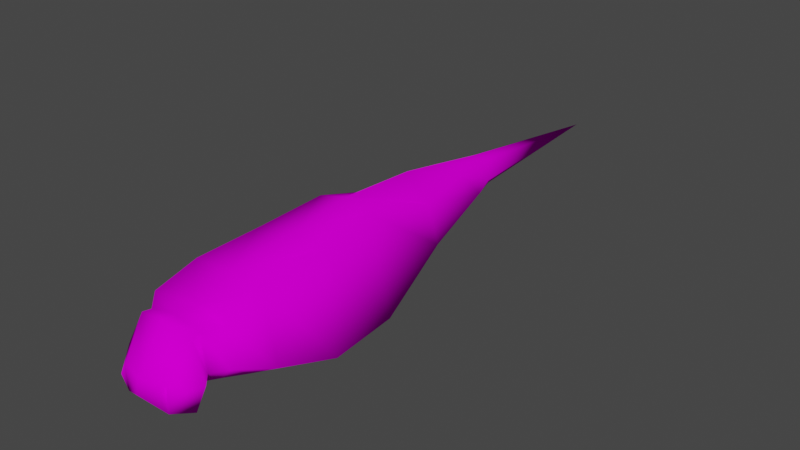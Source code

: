 # Source: bug_variant_2.blend  (saved by Blender 2.93.20; exported with 4.5.12 LTS)
import bpy
from mathutils import Matrix  # noqa: F401  (used for matrix-valued properties, if any)

bpy.ops.wm.read_factory_settings(use_empty=True)
scene = bpy.context.scene
scene.name = 'Scene'

# ---- collections
col_collection = bpy.data.collections.new('Collection'); scene.collection.children.link(col_collection)

# ---- images (referenced by path relative to the original .blend; pixels are not part of the script)
import os
ASSET_DIR = os.environ.get("B2B_ASSET_DIR", "")  # directory of the original .blend (textures are referenced by path, not embedded)
HERE = os.path.dirname(os.path.abspath(__file__))  # packed textures are extracted next to this script under _unpacked/

def load_image(name, relpath, width, height, colorspace="sRGB"):
    """Load a texture the original file referenced (path relative to the .blend, or extracted next to this script)."""
    p = next((c for c in (os.path.join(HERE, relpath), os.path.join(ASSET_DIR, relpath)) if relpath and os.path.exists(c)), "")
    if p:
        img = bpy.data.images.load(p, check_existing=True)
        img.name = name
    else:  # same state as the original file: an image datablock whose file is absent (Cycles renders it pink)
        img = bpy.data.images.new(name, width, height)
        img.source = "FILE"
        img.filepath = "//" + (relpath or name)
    img.colorspace_settings.name = colorspace
    return img
img_texture_bug_png_001 = load_image('texture_bug.png.001', 'texture_bug.png', 1024, 1024, 'sRGB')

# ---- materials (node trees are filled in below, after node groups)
mat_bug_mat_001 = bpy.data.materials.new('Bug_mat.001')
mat_bug_mat_001.use_transparent_shadow = False

# ---- material node trees
mat_bug_mat_001.use_nodes = True; mat_bug_mat_001.node_tree.nodes.clear()
_N = mat_bug_mat_001.node_tree.nodes; _L = mat_bug_mat_001.node_tree.links
n0 = _N.new('ShaderNodeOutputMaterial'); n0.name = 'Material Output'; n0.location = (300, 300)
n1 = _N.new('ShaderNodeBsdfPrincipled'); n1.name = 'Principled BSDF'; n1.location = (10, 300)
n1.distribution = 'GGX'
n1.subsurface_method = 'BURLEY'
n1.inputs[2].default_value = 0.0
n1.inputs[3].default_value = 1.45
n1.inputs[13].default_value = 0.0
n1.inputs[27].default_value = (0.0, 0.0, 0.0, 1.0)
n1.inputs[28].default_value = 1.0
n2 = _N.new('ShaderNodeTexImage'); n2.name = 'Image Texture'; n2.location = (-301, 184)
n2.image = img_texture_bug_png_001
_L.new(n1.outputs[0], n0.inputs[0])
_L.new(n2.outputs[0], n1.inputs[0])
n0.is_active_output = True

# ---- world
world_world = bpy.data.worlds.new('World'); scene.world = world_world
world_world.use_nodes = True; world_world.node_tree.nodes.clear()
_N = world_world.node_tree.nodes; _L = world_world.node_tree.links
n0 = _N.new('ShaderNodeOutputWorld'); n0.name = 'World Output'; n0.location = (300, 300)
n1 = _N.new('ShaderNodeBackground'); n1.name = 'Background'; n1.location = (10, 300)
n1.inputs[0].default_value = (0.05088, 0.05088, 0.05088, 1.0)
_L.new(n1.outputs[0], n0.inputs[0])
n0.is_active_output = True
world_world.color = (0.05088, 0.05088, 0.05088)
world_world.use_sun_shadow = False
world_world.sun_shadow_jitter_overblur = 0.0

# ---- meshes
me_cube_020 = bpy.data.meshes.new('Cube.020')
me_cube_020.from_pydata([(0.9524, 2.861, -3.075), (0.9211, 1.201, -2.917), (0.7238, -0.1053, 0.3132), (1.089, 3.804, 0.2168), (0.0, 4.055, 0.1857), (0.0, -0.1053, 0.3746), (0.0, 3.86, -3.066), (0.5407, 2.178, -7.296), (0.0, 0.8486, -2.738), (0.0, 2.086, -7.258), (0.9887, -0.2656, 3.013), (1.339, 3.559, 2.712), (0.0, 3.716, 2.635), (0.0, -0.2656, 2.974), (2.042, 0.217, 0.3132), (0.0, 3.087, -7.388), (1.525, 1.528, -2.915), (2.128, 0.05669, 3.013), (0.5477, 2.086, -7.259), (0.3693, 2.899, -7.423), (0.6969, 0.1133, 5.422), (1.421, 3.476, 5.421), (0.0, 3.476, 5.397), (0.0, 0.1133, 5.422), (1.972, 0.8627, 5.421), (1.294, 1.069, 7.012), (1.554, 2.969, 7.004), (0.0, 2.969, 6.849), (0.0, 1.069, 6.95), (1.835, 1.684, 7.192), (0.9098, 1.043, 7.558), (1.042, 2.799, 7.569), (0.0, 3.025, 7.569), (0.0, 1.043, 7.558), (1.313, 1.523, 7.58), (1.331, 0.4595, 8.128), (1.107, 2.813, 7.871), (0.0, 3.025, 8.009), (0.0, 0.4595, 8.128), (1.734, 1.523, 8.02), (0.9091, 0.582, 8.801), (0.9229, 1.561, 8.786), (0.0, 1.561, 9.061), (0.0, 1.048, 9.178), (1.031, 1.194, 8.91), (0.0, 2.091, -14.51), (0.0, 3.587, -4.629), (0.6399, 3.066, -5.443), (0.9415, 2.14, -6.165), (0.504, 1.965, -5.331), (0.0, 1.965, -6.335)], [], [(8, 1, 2, 5), (16, 0, 3, 14), (0, 6, 4, 3), (24, 20, 10, 17), (22, 21, 11, 12), (20, 23, 13, 10), (19, 7, 45), (18, 9, 45), (15, 19, 45), (5, 2, 10, 13), (14, 3, 11, 17), (3, 4, 12, 11), (2, 14, 17, 10), (7, 18, 45), (48, 49, 18, 7), (1, 16, 14, 2), (46, 47, 19, 15), (47, 48, 7, 19), (49, 50, 9, 18), (21, 24, 17, 11), (20, 24, 29, 25), (23, 20, 25, 28), (21, 22, 27, 26), (24, 21, 26, 29), (29, 26, 31, 34), (28, 25, 30, 33), (26, 27, 32, 31), (25, 29, 34, 30), (34, 31, 36, 39), (33, 30, 35, 38), (31, 32, 37, 36), (30, 34, 39, 35), (39, 36, 41, 44), (38, 35, 40, 43), (36, 37, 42, 41), (35, 39, 44, 40), (43, 40, 41, 42), (44, 41, 40), (1, 8, 50, 49), (0, 16, 48, 47), (6, 0, 47, 46), (16, 1, 49, 48)])
me_cube_020.polygons.foreach_set('use_smooth', [True] * 42)
_uv = me_cube_020.uv_layers.new(name='UVMap')
_uv.uv.foreach_set('vector', [0.1675, 0.5923, 0.1732, 0.574, 0.2023, 0.5874, 0.2002, 0.6049, 0.7105, 0.752, 0.7407, 0.75, 0.7476, 0.7742, 0.6978, 0.7768, 0.7407, 0.75, 0.7626, 0.7477, 0.7666, 0.773, 0.7476, 0.7742, 0.2521, 0.5586, 0.2534, 0.5838, 0.2283, 0.5876, 0.2282, 0.5685, 0.7666, 0.8144, 0.7474, 0.8141, 0.7478, 0.7932, 0.7666, 0.7925, 0.2534, 0.5838, 0.255, 0.5961, 0.2281, 0.6054, 0.2283, 0.5876, 0.5185, 0.7792, 0.502, 0.7791, 0.5321, 0.6648, 0.4995, 0.7795, 0.4884, 0.7758, 0.5321, 0.6648, 0.5273, 0.7801, 0.5185, 0.7792, 0.5321, 0.6648, 0.2002, 0.6049, 0.2023, 0.5874, 0.2283, 0.5876, 0.2281, 0.6054, 0.6978, 0.7768, 0.7476, 0.7742, 0.7478, 0.7932, 0.6987, 0.7974, 0.7476, 0.7742, 0.7666, 0.773, 0.7666, 0.7925, 0.7478, 0.7932, 0.2023, 0.5874, 0.2041, 0.5655, 0.2282, 0.5685, 0.2283, 0.5876, 0.502, 0.7791, 0.4995, 0.7795, 0.5321, 0.6648, 0.4951, 0.7997, 0.4782, 0.8079, 0.4995, 0.7795, 0.502, 0.7791, 0.1732, 0.574, 0.1769, 0.552, 0.2041, 0.5655, 0.2023, 0.5874, 0.5321, 0.8272, 0.5144, 0.8132, 0.5185, 0.7792, 0.5273, 0.7801, 0.5144, 0.8132, 0.4951, 0.7997, 0.502, 0.7791, 0.5185, 0.7792, 0.4782, 0.8079, 0.4792, 0.7893, 0.4884, 0.7758, 0.4995, 0.7795, 0.7474, 0.8141, 0.7119, 0.8158, 0.6987, 0.7974, 0.7478, 0.7932, 0.2534, 0.5838, 0.2521, 0.5586, 0.27, 0.545, 0.2702, 0.5593, 0.255, 0.5961, 0.2534, 0.5838, 0.2702, 0.5593, 0.2754, 0.5834, 0.7474, 0.8141, 0.7666, 0.8144, 0.7648, 0.827, 0.7434, 0.8261, 0.7119, 0.8158, 0.7474, 0.8141, 0.7434, 0.8261, 0.7261, 0.8292, 0.7261, 0.8292, 0.7434, 0.8261, 0.7493, 0.8315, 0.7279, 0.8347, 0.2754, 0.5834, 0.2702, 0.5593, 0.2776, 0.5611, 0.2822, 0.5779, 0.7434, 0.8261, 0.7648, 0.827, 0.763, 0.8329, 0.7493, 0.8315, 0.2702, 0.5593, 0.27, 0.545, 0.2767, 0.5482, 0.2776, 0.5611, 0.1918, 0.6075, 0.1483, 0.5889, 0.1542, 0.5817, 0.2028, 0.5891, 0.2822, 0.5779, 0.2776, 0.5611, 0.2859, 0.5532, 0.2924, 0.5695, 0.1483, 0.5889, 0.1255, 0.5694, 0.1345, 0.5589, 0.1542, 0.5817, 0.2776, 0.5611, 0.2767, 0.5482, 0.2822, 0.5438, 0.2859, 0.5532, 0.2028, 0.5891, 0.1542, 0.5817, 0.1926, 0.5533, 0.2045, 0.5533, 0.2391, 0.5166, 0.2358, 0.5622, 0.2173, 0.5437, 0.1976, 0.5182, 0.1542, 0.5817, 0.1345, 0.5589, 0.182, 0.5251, 0.1926, 0.5533, 0.2358, 0.5622, 0.2028, 0.5891, 0.2045, 0.5533, 0.2173, 0.5437, 0.1976, 0.5182, 0.2173, 0.5437, 0.1926, 0.5533, 0.182, 0.5251, 0.2045, 0.5533, 0.1926, 0.5533, 0.2173, 0.5437, 0.1732, 0.574, 0.1675, 0.5923, 0.1372, 0.5695, 0.1406, 0.557, 0.7407, 0.75, 0.7105, 0.752, 0.7285, 0.7282, 0.7428, 0.7227, 0.7626, 0.7477, 0.7407, 0.75, 0.7428, 0.7227, 0.7585, 0.7347, 0.1769, 0.552, 0.1732, 0.574, 0.1406, 0.557, 0.1423, 0.548])
me_cube_020.materials.append(mat_bug_mat_001)
me_cube_020.use_remesh_fix_poles = True
me_cube_020.use_remesh_preserve_attributes = False
me_cube_020.use_mirror_x = True
me_cube_020.update()
arm_armature_012 = bpy.data.armatures.new('Armature.012')  # bones are not reproduced

# ---- objects
ob_body_spine = bpy.data.objects.new('body_spine', arm_armature_012)
ob_spike_001 = bpy.data.objects.new('spike.001', me_cube_020)

# ---- transforms, parenting, visibility, modifiers, constraints
ob_body_spine.location = (-0.0347, -0.5055, 0.8475)
ob_body_spine.rotation_euler = (1.571, 2.22e-16, 2.22e-16)
ob_body_spine.show_in_front = True
ob_spike_001.parent = ob_body_spine
ob_spike_001.matrix_parent_inverse = Matrix(((1.0, 2.22e-16, -2.22e-16, 0.0347), (2.22e-16, -4.371e-08, 1.0, -0.8475), (2.22e-16, -1.0, -4.371e-08, -0.5055), (-0.0, 0.0, -0.0, 1.0)))
ob_spike_001.location = (-0.0104, -2.806, -1.319)
ob_spike_001.rotation_euler = (-1.571, 3.142, -3.142)
ob_spike_001.scale = (0.6227, 0.6227, 0.6227)
ob_spike_001.lineart.crease_threshold = 0.0
ob_spike_001.use_mesh_mirror_x = True
_vg = ob_spike_001.vertex_groups.new(name='Bone.013')
for _i, _w in zip([11, 17, 20, 21, 23, 24, 25, 26, 28, 29, 30, 31, 33, 34, 35, 36, 38, 39, 40, 41, 43, 44], [0.002099, 0.01002, 0.8879, 0.1454, 0.4914, 0.9389, 0.8879, 0.1454, 0.4914, 0.9389, 0.8879, 0.1454, 0.4914, 0.9389, 0.8879, 0.1454, 0.4914, 0.9389, 0.8879, 0.1454, 0.4914, 0.9389]): _vg.add([_i], _w, 'REPLACE')
_vg = ob_spike_001.vertex_groups.new(name='Bone.014')
_vg = ob_spike_001.vertex_groups.new(name='Bone.015')
for _i, _w in zip([11, 12, 21, 22, 26, 27, 31, 32, 36, 37, 41, 42], [0.05565, 0.07075, 0.04532, 0.003796, 0.04532, 0.003796, 0.04532, 0.003796, 0.04532, 0.003796, 0.04532, 0.003796]): _vg.add([_i], _w, 'REPLACE')
_vg = ob_spike_001.vertex_groups.new(name='Bone.016')
for _i, _w in zip([2, 7, 10, 11, 13, 14, 16, 17, 48], [0.04454, 0.06796, 0.1615, 0.06645, 0.06508, 0.1459, 0.06796, 0.3571, 0.06796]): _vg.add([_i], _w, 'REPLACE')
_vg = ob_spike_001.vertex_groups.new(name='Bone.023')
_vg = ob_spike_001.vertex_groups.new(name='Bone.024')
for _i, _w in zip([0, 1, 2, 4, 5, 7, 8, 9, 10, 11, 12, 13, 14, 16, 17, 18, 19, 45, 47, 48, 49, 50], [0.03049, 0.07765, 0.1622, 0.03245, 0.2462, 0.0902, 0.07949, 0.07949, 0.6302, 0.1001, 0.3999, 0.726, 0.1166, 0.0902, 0.1752, 0.07765, 0.03049, 0.03049, 0.03049, 0.0902, 0.07765, 0.07949]): _vg.add([_i], _w, 'REPLACE')
_vg = ob_spike_001.vertex_groups.new(name='Bone.025')
for _i, _w in zip([0, 1, 2, 3, 4, 5, 7, 8, 9, 10, 11, 12, 13, 14, 16, 17, 18, 19, 45, 47, 48, 49, 50], [0.213, 0.1761, 0.5236, 0.7894, 0.07555, 0.238, 0.2509, 0.0918, 0.0918, 0.1065, 0.6143, 0.1367, 0.03962, 0.3886, 0.2509, 0.265, 0.1761, 0.213, 0.213, 0.213, 0.2509, 0.1761, 0.0918]): _vg.add([_i], _w, 'REPLACE')
_vg = ob_spike_001.vertex_groups.new(name='Bone.026')
_vg = ob_spike_001.vertex_groups.new(name='Bone.027')
for _i, _w in zip([0, 1, 2, 3, 4, 5, 6, 7, 8, 9, 10, 11, 12, 13, 14, 15, 16, 17, 18, 19, 45, 46, 47, 48, 49, 50], [0.7081, 0.6586, 0.1918, 0.1448, 0.7882, 0.2532, 0.9654, 0.5403, 0.6974, 0.6974, 0.04181, 0.06895, 0.1598, 0.0271, 0.2903, 0.9654, 0.5403, 0.1186, 0.6586, 0.7081, 0.7081, 0.9654, 0.7081, 0.5403, 0.6586, 0.6974]): _vg.add([_i], _w, 'REPLACE')
_vg = ob_spike_001.vertex_groups.new(name='Bone.028')
for _i, _w in zip([1, 2, 4, 5, 7, 8, 9, 11, 12, 13, 14, 16, 18, 48, 49, 50], [0.05667, 0.06321, 0.07434, 0.2432, 0.02149, 0.1136, 0.1136, 0.01425, 0.1349, 0.04254, 0.01175, 0.02149, 0.05667, 0.02149, 0.05667, 0.1136]): _vg.add([_i], _w, 'REPLACE')
_vg = ob_spike_001.vertex_groups.new(name='Bone.029')
_vg = ob_spike_001.vertex_groups.new(name='Bone.030')
for _i, _w in zip([13], [0.06374]): _vg.add([_i], _w, 'REPLACE')
_vg = ob_spike_001.vertex_groups.new(name='Bone.031')
_vg = ob_spike_001.vertex_groups.new(name='Bone.032')
for _i, _w in zip([12, 21, 22, 24, 26, 27, 29, 31, 32, 34, 36, 37, 39, 41, 42, 44], [0.00351, 0.7452, 0.9358, 0.02889, 0.7452, 0.9358, 0.02889, 0.7452, 0.9358, 0.02889, 0.7452, 0.9358, 0.02889, 0.7452, 0.9358, 0.02889]): _vg.add([_i], _w, 'REPLACE')
_vg = ob_spike_001.vertex_groups.new(name='Bone.035')
_vg = ob_spike_001.vertex_groups.new(name='Bone.038')
_vg = ob_spike_001.vertex_groups.new(name='Bone.036')
_vg = ob_spike_001.vertex_groups.new(name='Bone.037')
_vg = ob_spike_001.vertex_groups.new(name='Bone.033')
for _i, _w in zip([20, 23, 25, 28, 30, 33, 35, 38, 40, 43], [0.05668, 0.4923, 0.05668, 0.4923, 0.05668, 0.4923, 0.05668, 0.4923, 0.05668, 0.4923]): _vg.add([_i], _w, 'REPLACE')
_vg = ob_spike_001.vertex_groups.new(name='Bone.034')
_vg = ob_spike_001.vertex_groups.new(name='body_mid')
for _i, _w in zip([11, 17, 20, 21, 22, 23, 24, 25, 26, 27, 28, 29, 30, 31, 32, 33, 34, 35, 36, 37, 38, 39, 40, 41, 42, 43, 44], [0.01377, 0.03043, 0.4415, 0.678, 0.7606, 0.4243, 0.6176, 0.4415, 0.678, 0.7606, 0.4243, 0.6176, 0.4415, 0.678, 0.7606, 0.4243, 0.6176, 0.4415, 0.678, 0.7606, 0.4243, 0.6176, 0.4415, 0.678, 0.7606, 0.4243, 0.6176]): _vg.add([_i], _w, 'REPLACE')
_vg = ob_spike_001.vertex_groups.new(name='body_head')
for _i, _w in zip([20, 21, 22, 23, 24, 25, 26, 27, 28, 29, 30, 31, 32, 33, 34, 35, 36, 37, 38, 39, 40, 41, 42, 43, 44], [0.05912, 0.1683, 0.1374, 0.05857, 0.1601, 0.05912, 0.1683, 0.1374, 0.05857, 0.1601, 0.05912, 0.1683, 0.1374, 0.05857, 0.1601, 0.05912, 0.1683, 0.1374, 0.05857, 0.1601, 0.05912, 0.1683, 0.1374, 0.05857, 0.1601]): _vg.add([_i], _w, 'REPLACE')
_vg = ob_spike_001.vertex_groups.new(name='spike_nose')
_vg = ob_spike_001.vertex_groups.new(name='body_tail')
for _i, _w in zip([0, 1, 2, 3, 4, 5, 6, 7, 8, 9, 10, 11, 12, 13, 14, 15, 16, 17, 18, 19, 20, 21, 22, 23, 24, 25, 26, 27, 28, 29, 30, 31, 32, 33, 34, 35, 36, 37, 38, 39, 40, 41, 42, 43, 44, 45, 46, 47, 48, 49, 50], [0.9968, 0.9986, 0.9944, 0.9893, 0.9931, 0.9962, 0.9983, 0.9957, 0.9993, 0.9993, 0.9789, 0.9638, 0.9726, 0.9818, 0.9873, 0.9983, 0.9957, 0.9547, 0.9986, 0.9968, 0.4964, 0.1441, 0.09891, 0.5162, 0.2123, 0.4964, 0.1441, 0.09891, 0.5162, 0.2123, 0.4964, 0.1441, 0.09891, 0.5162, 0.2123, 0.4964, 0.1441, 0.09891, 0.5162, 0.2123, 0.4964, 0.1441, 0.09891, 0.5162, 0.2123, 0.9968, 0.9983, 0.9968, 0.9957, 0.9986, 0.9993]): _vg.add([_i], _w, 'REPLACE')
_vg = ob_spike_001.vertex_groups.new(name='head')
for _i, _w in zip([2, 5, 10, 11, 13, 14, 17, 20, 21, 22, 23, 24, 25, 26, 27, 28, 29, 30, 31, 32, 33, 34, 35, 36, 37, 38, 39, 40, 41, 42, 43, 44], [0.06137, 0.06639, 0.21, 0.06377, 0.2128, 0.05546, 0.2023, 0.6724, 0.7899, 0.4324, 0.6284, 0.7168, 0.8645, 0.884, 0.693, 0.8514, 0.8912, 0.9056, 0.8894, 0.7814, 0.8952, 0.9113, 0.9272, 0.9063, 0.8261, 0.9169, 0.9244, 0.9286, 0.9234, 0.9074, 0.9184, 0.9269]): _vg.add([_i], _w, 'REPLACE')
_vg = ob_spike_001.vertex_groups.new(name='tail')
for _i, _w in zip([0, 1, 2, 3, 5, 6, 7, 8, 9, 10, 13, 14, 15, 16, 17, 18, 19, 45, 46, 47, 48, 49, 50], [0.9178, 0.8319, 0.2013, 0.05791, 0.217, 0.9953, 0.9982, 0.84, 0.9979, 0.06331, 0.07188, 0.1895, 0.9985, 0.825, 0.05761, 0.9981, 0.9986, 0.9989, 0.9972, 0.996, 0.9802, 0.981, 0.9799]): _vg.add([_i], _w, 'REPLACE')
_vg = ob_spike_001.vertex_groups.new(name='mid')
for _i, _w in zip([0, 1, 2, 3, 4, 5, 8, 10, 11, 12, 13, 14, 16, 17, 20, 21, 22, 23, 24, 25, 26, 27, 28, 29, 30, 31, 32, 33, 34, 35, 36, 37, 38, 39, 40, 41, 42, 43, 44], [0.08053, 0.1567, 0.7373, 0.9353, 0.9889, 0.7166, 0.1482, 0.7266, 0.9273, 0.9998, 0.7153, 0.755, 0.1655, 0.7401, 0.3077, 0.2081, 0.5664, 0.3511, 0.2664, 0.1286, 0.1141, 0.3056, 0.1409, 0.1043, 0.09007, 0.1093, 0.2173, 0.09975, 0.08526, 0.06999, 0.09248, 0.1726, 0.07966, 0.073, 0.06901, 0.07466, 0.09077, 0.07955, 0.07097]): _vg.add([_i], _w, 'REPLACE')
_m = ob_spike_001.modifiers.new('Mirror', 'MIRROR')
_m.use_clip = True
_m = ob_spike_001.modifiers.new('Armature', 'ARMATURE')
_m.object = ob_body_spine

# ---- collection membership
col_collection.objects.link(ob_body_spine)
col_collection.objects.link(ob_spike_001)

# ---- scene / render settings (as saved in the file)
scene.frame_start = 1; scene.frame_end = 250; scene.frame_set(1)
scene.render.engine = 'BLENDER_EEVEE_NEXT'
scene.cycles.use_denoising = False
scene.cycles.samples = 128
scene.cycles.sampling_pattern = 'TABULATED_SOBOL'
scene.cycles.use_adaptive_sampling = False
scene.cycles.use_light_tree = False
scene.view_settings.view_transform = 'Filmic'
bpy.context.view_layer.update()

# ---- added for rendering (the .blend has no active camera and no usable light): camera, sun
cam_auto = bpy.data.cameras.new('AutoCamera')
cam_auto.lens = 50.0
cam_auto.sensor_width = 36.0
cam_auto.clip_end = 1000.0
ob_auto_camera = bpy.data.objects.new('AutoCamera', cam_auto)
scene.collection.objects.link(ob_auto_camera)
ob_auto_camera.location = (14.0787, -18.0522, 11.132)
ob_auto_camera.rotation_euler = (1.09748, -7.21219e-08, 0.694738)
scene.camera = ob_auto_camera
light_auto_sun = bpy.data.lights.new('AutoSun', 'SUN')
light_auto_sun.energy = 3.0
light_auto_sun.angle = 0.0523599
ob_auto_sun = bpy.data.objects.new('AutoSun', light_auto_sun)
scene.collection.objects.link(ob_auto_sun)
ob_auto_sun.rotation_euler = (0.872665, 0.174533, 0.523599)
bpy.context.view_layer.update()

